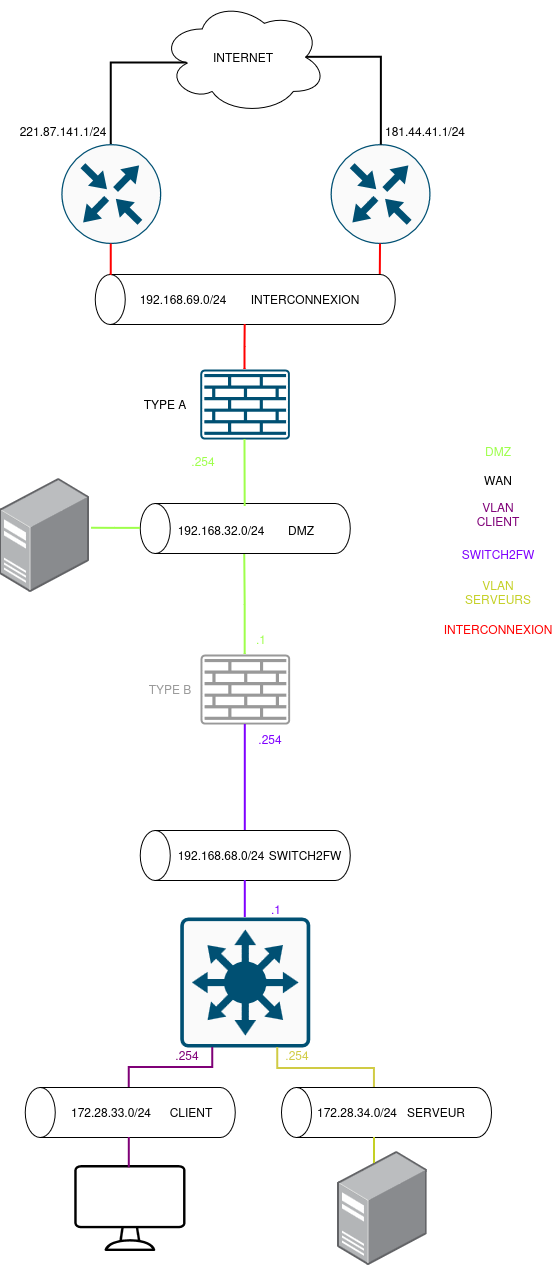

The diagram above was exported from draw.io. Its source (the exported page's mxGraphModel, read from the mxfile embedded in the PNG):
<mxGraphModel dx="2398" dy="1305" grid="1" gridSize="10" guides="1" tooltips="1" connect="1" arrows="1" fold="1" page="1" pageScale="1" pageWidth="827" pageHeight="1169" math="0" shadow="0">
  <root>
    <mxCell id="0" />
    <mxCell id="1" parent="0" />
    <mxCell id="-7lCmRlwIVtX720EEsMy-2" parent="1" style="sketch=0;points=[[0.015,0.015,0],[0.985,0.015,0],[0.985,0.985,0],[0.015,0.985,0],[0.25,0,0],[0.5,0,0],[0.75,0,0],[1,0.25,0],[1,0.5,0],[1,0.75,0],[0.75,1,0],[0.5,1,0],[0.25,1,0],[0,0.75,0],[0,0.5,0],[0,0.25,0]];verticalLabelPosition=bottom;html=1;verticalAlign=top;aspect=fixed;align=center;pointerEvents=1;shape=mxgraph.cisco19.rect;prIcon=l3_switch;fillColor=#FAFAFA;strokeColor=#005073;" value="" vertex="1">
      <mxGeometry height="130" width="130" x="312.8" y="963" as="geometry" />
    </mxCell>
    <mxCell id="-7lCmRlwIVtX720EEsMy-3" parent="1" style="sketch=0;points=[[0.015,0.015,0],[0.985,0.015,0],[0.985,0.985,0],[0.015,0.985,0],[0.25,0,0],[0.5,0,0],[0.75,0,0],[1,0.25,0],[1,0.5,0],[1,0.75,0],[0.75,1,0],[0.5,1,0],[0.25,1,0],[0,0.75,0],[0,0.5,0],[0,0.25,0]];verticalLabelPosition=bottom;html=1;verticalAlign=top;aspect=fixed;align=center;pointerEvents=1;shape=mxgraph.cisco19.rect;prIcon=firewall;fillColor=none;strokeColor=#005073;fillStyle=auto;gradientColor=none;" value="" vertex="1">
      <mxGeometry height="70" width="89.6" x="332.8" y="415" as="geometry" />
    </mxCell>
    <mxCell id="-7lCmRlwIVtX720EEsMy-7" parent="1" style="image;points=[];aspect=fixed;html=1;align=center;shadow=0;dashed=0;image=img/lib/allied_telesis/computer_and_terminals/Server_Desktop.svg;" value="" vertex="1">
      <mxGeometry height="113.58" width="89.6" x="132.4" y="524" as="geometry" />
    </mxCell>
    <mxCell id="-7lCmRlwIVtX720EEsMy-13" parent="1" style="text;html=1;whiteSpace=wrap;strokeColor=none;fillColor=none;align=center;verticalAlign=middle;rounded=0;" value="&lt;div&gt;&lt;span style=&quot;color: rgb(158, 255, 75);&quot;&gt;DMZ&lt;/span&gt;&lt;/div&gt;&lt;div&gt;&lt;span style=&quot;color: rgb(158, 255, 75);&quot;&gt;&lt;br&gt;&lt;/span&gt;&lt;/div&gt;" vertex="1">
      <mxGeometry height="30" width="60" x="601" y="489" as="geometry" />
    </mxCell>
    <mxCell id="-7lCmRlwIVtX720EEsMy-14" parent="1" style="text;html=1;whiteSpace=wrap;strokeColor=none;fillColor=none;align=center;verticalAlign=middle;rounded=0;" value="WAN" vertex="1">
      <mxGeometry height="30" width="60" x="601" y="511" as="geometry" />
    </mxCell>
    <mxCell id="-7lCmRlwIVtX720EEsMy-16" parent="1" style="text;html=1;whiteSpace=wrap;strokeColor=none;fillColor=none;align=center;verticalAlign=middle;rounded=0;" value="&lt;span style=&quot;color: light-dark(rgb(127, 0, 119), rgb(0, 255, 0));&quot;&gt;VLAN CLIENT&lt;/span&gt;" vertex="1">
      <mxGeometry height="30" width="60" x="601" y="545" as="geometry" />
    </mxCell>
    <mxCell id="-7lCmRlwIVtX720EEsMy-20" parent="1" style="sketch=0;verticalLabelPosition=bottom;sketch=0;aspect=fixed;html=1;verticalAlign=top;strokeColor=none;fillColor=#000000;align=center;outlineConnect=0;pointerEvents=1;shape=mxgraph.citrix2.desktop;" value="" vertex="1">
      <mxGeometry height="86" width="111.23" x="207.19" y="1211" as="geometry" />
    </mxCell>
    <mxCell id="-7lCmRlwIVtX720EEsMy-22" parent="1" style="text;html=1;whiteSpace=wrap;strokeColor=none;fillColor=none;align=center;verticalAlign=middle;rounded=0;" value="&lt;span style=&quot;color: rgb(127, 0, 255);&quot;&gt;SWITCH2FW&lt;/span&gt;" vertex="1">
      <mxGeometry height="30" width="60" x="601" y="585" as="geometry" />
    </mxCell>
    <mxCell id="-7lCmRlwIVtX720EEsMy-27" parent="1" style="shape=cylinder3;whiteSpace=wrap;html=1;boundedLbl=1;backgroundOutline=1;size=15;rotation=-90;" value="" vertex="1">
      <mxGeometry height="210" width="50" x="352.8" y="469" as="geometry" />
    </mxCell>
    <mxCell id="-7lCmRlwIVtX720EEsMy-31" parent="1" style="shape=cylinder3;whiteSpace=wrap;html=1;boundedLbl=1;backgroundOutline=1;size=15;rotation=-90;" value="" vertex="1">
      <mxGeometry height="210" width="50" x="352.8" y="796" as="geometry" />
    </mxCell>
    <mxCell id="-7lCmRlwIVtX720EEsMy-32" parent="1" style="shape=cylinder3;whiteSpace=wrap;html=1;boundedLbl=1;backgroundOutline=1;size=15;rotation=-90;" value="" vertex="1">
      <mxGeometry height="210" width="50" x="237.8" y="1053" as="geometry" />
    </mxCell>
    <mxCell id="-7lCmRlwIVtX720EEsMy-41" edge="1" parent="1" source="-7lCmRlwIVtX720EEsMy-2" style="edgeStyle=orthogonalEdgeStyle;rounded=0;orthogonalLoop=1;jettySize=auto;html=1;exitX=0.5;exitY=0;exitDx=0;exitDy=0;exitPerimeter=0;entryX=0;entryY=0.5;entryDx=0;entryDy=0;entryPerimeter=0;endArrow=none;endFill=0;strokeWidth=2;strokeColor=#7F00FF;" target="-7lCmRlwIVtX720EEsMy-31">
      <mxGeometry relative="1" as="geometry" />
    </mxCell>
    <mxCell id="-7lCmRlwIVtX720EEsMy-42" edge="1" parent="1" source="-7lCmRlwIVtX720EEsMy-2" style="edgeStyle=orthogonalEdgeStyle;rounded=0;orthogonalLoop=1;jettySize=auto;html=1;exitX=0.25;exitY=1;exitDx=0;exitDy=0;exitPerimeter=0;entryX=1;entryY=0.5;entryDx=0;entryDy=0;entryPerimeter=0;endArrow=none;endFill=0;strokeWidth=2;strokeColor=#7F0077;">
      <mxGeometry relative="1" as="geometry">
        <mxPoint x="261.79999999999995" y="1133" as="targetPoint" />
      </mxGeometry>
    </mxCell>
    <mxCell id="-7lCmRlwIVtX720EEsMy-43" edge="1" parent="1" style="edgeStyle=orthogonalEdgeStyle;rounded=0;orthogonalLoop=1;jettySize=auto;html=1;exitX=0;exitY=0.5;exitDx=0;exitDy=0;exitPerimeter=0;entryX=0.491;entryY=0.027;entryDx=0;entryDy=0;entryPerimeter=0;endArrow=none;endFill=0;strokeWidth=2;strokeColor=#7F0077;" target="-7lCmRlwIVtX720EEsMy-20">
      <mxGeometry relative="1" as="geometry">
        <mxPoint x="261.79999999999995" y="1183" as="sourcePoint" />
      </mxGeometry>
    </mxCell>
    <mxCell id="-7lCmRlwIVtX720EEsMy-44" parent="1" style="text;html=1;whiteSpace=wrap;strokeColor=none;fillColor=none;align=center;verticalAlign=middle;rounded=0;" value="172.28.33.0/24" vertex="1">
      <mxGeometry height="30" width="60" x="213.8" y="1143" as="geometry" />
    </mxCell>
    <mxCell id="-7lCmRlwIVtX720EEsMy-45" parent="1" style="text;html=1;whiteSpace=wrap;strokeColor=none;fillColor=none;align=center;verticalAlign=middle;rounded=0;" value="192.168.68.0/24" vertex="1">
      <mxGeometry height="30" width="60" x="323.8" y="886" as="geometry" />
    </mxCell>
    <mxCell id="-7lCmRlwIVtX720EEsMy-46" parent="1" style="shape=cylinder3;whiteSpace=wrap;html=1;boundedLbl=1;backgroundOutline=1;size=15;rotation=-90;" value="" vertex="1">
      <mxGeometry height="210" width="50" x="494" y="1053" as="geometry" />
    </mxCell>
    <mxCell id="-7lCmRlwIVtX720EEsMy-47" parent="1" style="text;html=1;whiteSpace=wrap;strokeColor=none;fillColor=none;align=center;verticalAlign=middle;rounded=0;" value="&lt;div&gt;172.28.34.0/24&lt;/div&gt;" vertex="1">
      <mxGeometry height="30" width="60" x="460" y="1143" as="geometry" />
    </mxCell>
    <mxCell id="-7lCmRlwIVtX720EEsMy-48" edge="1" parent="1" style="edgeStyle=orthogonalEdgeStyle;rounded=0;orthogonalLoop=1;jettySize=auto;html=1;exitX=1;exitY=0.5;exitDx=0;exitDy=0;exitPerimeter=0;entryX=0.75;entryY=1;entryDx=0;entryDy=0;entryPerimeter=0;endArrow=none;endFill=0;strokeWidth=2;strokeColor=#D0CB44;" target="-7lCmRlwIVtX720EEsMy-2">
      <mxGeometry relative="1" as="geometry">
        <Array as="points">
          <mxPoint x="507" y="1114" />
          <mxPoint x="410.29" y="1114" />
        </Array>
        <mxPoint x="507" y="1133" as="sourcePoint" />
      </mxGeometry>
    </mxCell>
    <mxCell id="-7lCmRlwIVtX720EEsMy-49" parent="1" style="image;points=[];aspect=fixed;html=1;align=center;shadow=0;dashed=0;image=img/lib/allied_telesis/computer_and_terminals/Server_Desktop.svg;" value="" vertex="1">
      <mxGeometry height="113.58" width="89.6" x="470" y="1197.21" as="geometry" />
    </mxCell>
    <mxCell id="-7lCmRlwIVtX720EEsMy-50" edge="1" parent="1" style="edgeStyle=orthogonalEdgeStyle;rounded=0;orthogonalLoop=1;jettySize=auto;html=1;exitX=0;exitY=0.5;exitDx=0;exitDy=0;exitPerimeter=0;entryX=0.413;entryY=0.104;entryDx=0;entryDy=0;entryPerimeter=0;endArrow=none;endFill=0;strokeWidth=2;strokeColor=#C4D025;" target="-7lCmRlwIVtX720EEsMy-49">
      <mxGeometry relative="1" as="geometry">
        <mxPoint x="507" y="1183" as="sourcePoint" />
      </mxGeometry>
    </mxCell>
    <mxCell id="-7lCmRlwIVtX720EEsMy-51" parent="1" style="text;html=1;whiteSpace=wrap;strokeColor=none;fillColor=none;align=center;verticalAlign=middle;rounded=0;" value="&lt;span style=&quot;color: rgb(196, 208, 37);&quot;&gt;VLAN SERVEURS&lt;/span&gt;" vertex="1">
      <mxGeometry height="30" width="60" x="601" y="623" as="geometry" />
    </mxCell>
    <mxCell id="-7lCmRlwIVtX720EEsMy-52" parent="1" style="text;html=1;whiteSpace=wrap;strokeColor=none;fillColor=none;align=center;verticalAlign=middle;rounded=0;" value="192.168.32.0/24" vertex="1">
      <mxGeometry height="30" width="60" x="323.8" y="561" as="geometry" />
    </mxCell>
    <mxCell id="-7lCmRlwIVtX720EEsMy-54" parent="1" style="text;html=1;whiteSpace=wrap;strokeColor=none;fillColor=none;align=center;verticalAlign=middle;rounded=0;" value="&lt;div&gt;DMZ&lt;/div&gt;" vertex="1">
      <mxGeometry height="30" width="60" x="403.6" y="561" as="geometry" />
    </mxCell>
    <mxCell id="-7lCmRlwIVtX720EEsMy-56" parent="1" style="text;html=1;whiteSpace=wrap;strokeColor=none;fillColor=none;align=center;verticalAlign=middle;rounded=0;" value="SWITCH2FW" vertex="1">
      <mxGeometry height="30" width="60" x="407.6" y="886" as="geometry" />
    </mxCell>
    <mxCell id="-7lCmRlwIVtX720EEsMy-57" parent="1" style="text;html=1;whiteSpace=wrap;strokeColor=none;fillColor=none;align=center;verticalAlign=middle;rounded=0;" value="SERVEUR" vertex="1">
      <mxGeometry height="30" width="60" x="539" y="1143" as="geometry" />
    </mxCell>
    <mxCell id="-7lCmRlwIVtX720EEsMy-58" parent="1" style="text;html=1;whiteSpace=wrap;strokeColor=none;fillColor=none;align=center;verticalAlign=middle;rounded=0;" value="CLIENT" vertex="1">
      <mxGeometry height="30" width="60" x="293.9" y="1143" as="geometry" />
    </mxCell>
    <mxCell id="-7lCmRlwIVtX720EEsMy-63" edge="1" parent="1" source="-7lCmRlwIVtX720EEsMy-61" style="edgeStyle=orthogonalEdgeStyle;rounded=0;orthogonalLoop=1;jettySize=auto;html=1;exitX=0.5;exitY=0;exitDx=0;exitDy=0;exitPerimeter=0;endArrow=none;endFill=0;strokeWidth=2;strokeColor=#9EFF4B;">
      <mxGeometry relative="1" as="geometry">
        <mxPoint x="377.3529411764707" y="600" as="targetPoint" />
      </mxGeometry>
    </mxCell>
    <mxCell id="-7lCmRlwIVtX720EEsMy-61" parent="1" style="sketch=0;points=[[0.015,0.015,0],[0.985,0.015,0],[0.985,0.985,0],[0.015,0.985,0],[0.25,0,0],[0.5,0,0],[0.75,0,0],[1,0.25,0],[1,0.5,0],[1,0.75,0],[0.75,1,0],[0.5,1,0],[0.25,1,0],[0,0.75,0],[0,0.5,0],[0,0.25,0]];verticalLabelPosition=bottom;html=1;verticalAlign=top;aspect=fixed;align=center;pointerEvents=1;shape=mxgraph.cisco19.rect;prIcon=firewall;fillColor=none;strokeColor=#999999;" value="" vertex="1">
      <mxGeometry height="70" width="89.6" x="333" y="700" as="geometry" />
    </mxCell>
    <mxCell id="-7lCmRlwIVtX720EEsMy-62" edge="1" parent="1" source="-7lCmRlwIVtX720EEsMy-3" style="edgeStyle=orthogonalEdgeStyle;rounded=0;orthogonalLoop=1;jettySize=auto;html=1;exitX=0.5;exitY=1;exitDx=0;exitDy=0;exitPerimeter=0;entryX=1;entryY=0.5;entryDx=0;entryDy=0;entryPerimeter=0;endArrow=none;endFill=0;strokeWidth=2;strokeColor=#9EFF4B;">
      <mxGeometry relative="1" as="geometry">
        <Array as="points">
          <mxPoint x="378.57" y="492" />
        </Array>
        <mxPoint x="194.79999999999995" y="440" as="sourcePoint" />
        <mxPoint x="377.79999999999995" y="552" as="targetPoint" />
      </mxGeometry>
    </mxCell>
    <mxCell id="-7lCmRlwIVtX720EEsMy-64" edge="1" parent="1" source="-7lCmRlwIVtX720EEsMy-27" style="edgeStyle=orthogonalEdgeStyle;rounded=0;orthogonalLoop=1;jettySize=auto;html=1;exitX=0.5;exitY=0;exitDx=0;exitDy=0;exitPerimeter=0;entryX=1.021;entryY=0.439;entryDx=0;entryDy=0;entryPerimeter=0;endArrow=none;endFill=0;strokeWidth=2;strokeColor=#9EFF4B;" target="-7lCmRlwIVtX720EEsMy-7">
      <mxGeometry relative="1" as="geometry" />
    </mxCell>
    <mxCell id="-7lCmRlwIVtX720EEsMy-65" edge="1" parent="1" source="-7lCmRlwIVtX720EEsMy-31" style="edgeStyle=orthogonalEdgeStyle;rounded=0;orthogonalLoop=1;jettySize=auto;html=1;exitX=1;exitY=0.5;exitDx=0;exitDy=0;exitPerimeter=0;entryX=0.5;entryY=1;entryDx=0;entryDy=0;entryPerimeter=0;endArrow=none;endFill=0;strokeWidth=2;strokeColor=#7F00FF;" target="-7lCmRlwIVtX720EEsMy-61">
      <mxGeometry relative="1" as="geometry" />
    </mxCell>
    <mxCell id="YxD2mzI9Cey0AkdovG-L-2" parent="1" style="text;html=1;whiteSpace=wrap;strokeColor=none;fillColor=none;align=center;verticalAlign=middle;rounded=0;" value="&lt;span style=&quot;color: rgb(158, 255, 75);&quot;&gt;.254&lt;/span&gt;" vertex="1">
      <mxGeometry height="30" width="60" x="305.6" y="492" as="geometry" />
    </mxCell>
    <mxCell id="YxD2mzI9Cey0AkdovG-L-8" parent="1" style="text;html=1;whiteSpace=wrap;strokeColor=none;fillColor=none;align=center;verticalAlign=middle;rounded=0;" value="&lt;span style=&quot;color: rgb(127, 0, 255);&quot;&gt;.254&lt;/span&gt;" vertex="1">
      <mxGeometry height="30" width="60" x="373" y="770" as="geometry" />
    </mxCell>
    <mxCell id="YxD2mzI9Cey0AkdovG-L-9" parent="1" style="text;html=1;whiteSpace=wrap;strokeColor=none;fillColor=none;align=center;verticalAlign=middle;rounded=0;" value="&lt;span style=&quot;color: rgb(127, 0, 255);&quot;&gt;.1&lt;/span&gt;" vertex="1">
      <mxGeometry height="30" width="60" x="378.8" y="940" as="geometry" />
    </mxCell>
    <mxCell id="i3v2fO2-A15IYVQR5ti5-1" parent="1" style="ellipse;shape=cloud;whiteSpace=wrap;html=1;" value="INTERNET" vertex="1">
      <mxGeometry height="113.58" width="165.81" x="293.2" y="46" as="geometry" />
    </mxCell>
    <mxCell id="i3v2fO2-A15IYVQR5ti5-4" parent="1" style="text;html=1;whiteSpace=wrap;strokeColor=none;fillColor=none;align=center;verticalAlign=middle;rounded=0;" value="221.87.141.1/24" vertex="1">
      <mxGeometry height="30" width="60" x="166" y="162" as="geometry" />
    </mxCell>
    <mxCell id="i3v2fO2-A15IYVQR5ti5-5" parent="1" style="text;html=1;whiteSpace=wrap;strokeColor=none;fillColor=none;align=center;verticalAlign=middle;rounded=0;" value="181.44.41.1/24" vertex="1">
      <mxGeometry height="30" width="60" x="528" y="162" as="geometry" />
    </mxCell>
    <mxCell id="i3v2fO2-A15IYVQR5ti5-24" parent="1" style="text;html=1;whiteSpace=wrap;strokeColor=none;fillColor=none;align=center;verticalAlign=middle;rounded=0;" value="&lt;div&gt;&lt;span style=&quot;color: rgb(158, 255, 75);&quot;&gt;.1&lt;/span&gt;&lt;/div&gt;" vertex="1">
      <mxGeometry height="30" width="60" x="363.6" y="670" as="geometry" />
    </mxCell>
    <mxCell id="i3v2fO2-A15IYVQR5ti5-27" parent="1" style="text;html=1;whiteSpace=wrap;strokeColor=none;fillColor=none;align=center;verticalAlign=middle;rounded=0;" value="&lt;span style=&quot;color: rgb(127, 0, 119);&quot;&gt;.254&lt;/span&gt;" vertex="1">
      <mxGeometry height="30" width="60" x="289.6" y="1086" as="geometry" />
    </mxCell>
    <mxCell id="i3v2fO2-A15IYVQR5ti5-29" parent="1" style="text;html=1;whiteSpace=wrap;strokeColor=none;fillColor=none;align=center;verticalAlign=middle;rounded=0;fontSize=16;" value="&lt;font style=&quot;font-size: 12px;&quot;&gt;&lt;span style=&quot;color: rgb(208, 203, 68);&quot;&gt;.254&lt;/span&gt;&lt;/font&gt;" vertex="1">
      <mxGeometry height="30" width="60" x="400" y="1084" as="geometry" />
    </mxCell>
    <mxCell id="cShaQGt4Y3gOoHRv3jB4-1" parent="1" style="text;html=1;whiteSpace=wrap;strokeColor=none;fillColor=none;align=center;verticalAlign=middle;rounded=0;" value="TYPE A" vertex="1">
      <mxGeometry height="30" width="60" x="267.8" y="435" as="geometry" />
    </mxCell>
    <mxCell id="cShaQGt4Y3gOoHRv3jB4-2" parent="1" style="text;html=1;whiteSpace=wrap;strokeColor=none;fillColor=none;align=center;verticalAlign=middle;rounded=0;" value="&lt;span style=&quot;color: rgb(153, 153, 153);&quot;&gt;TYPE B&lt;/span&gt;" vertex="1">
      <mxGeometry height="30" width="60" x="273" y="720" as="geometry" />
    </mxCell>
    <mxCell id="0QWcSFIxP3--xDGU6QQn-1" parent="1" style="sketch=0;points=[[0.5,0,0],[1,0.5,0],[0.5,1,0],[0,0.5,0],[0.145,0.145,0],[0.8555,0.145,0],[0.855,0.8555,0],[0.145,0.855,0]];verticalLabelPosition=bottom;html=1;verticalAlign=top;aspect=fixed;align=center;pointerEvents=1;shape=mxgraph.cisco19.rect;prIcon=router;fillColor=#FAFAFA;strokeColor=#005073;" value="" vertex="1">
      <mxGeometry height="100" width="100" x="193.8" y="189.58" as="geometry" />
    </mxCell>
    <mxCell id="0QWcSFIxP3--xDGU6QQn-2" parent="1" style="sketch=0;points=[[0.5,0,0],[1,0.5,0],[0.5,1,0],[0,0.5,0],[0.145,0.145,0],[0.8555,0.145,0],[0.855,0.8555,0],[0.145,0.855,0]];verticalLabelPosition=bottom;html=1;verticalAlign=top;aspect=fixed;align=center;pointerEvents=1;shape=mxgraph.cisco19.rect;prIcon=router;fillColor=#FAFAFA;strokeColor=#005073;" value="" vertex="1">
      <mxGeometry height="100" width="100" x="463" y="189.57999999999998" as="geometry" />
    </mxCell>
    <mxCell id="0QWcSFIxP3--xDGU6QQn-3" edge="1" parent="1" source="0QWcSFIxP3--xDGU6QQn-1" style="edgeStyle=orthogonalEdgeStyle;rounded=0;orthogonalLoop=1;jettySize=auto;html=1;exitX=0.5;exitY=0;exitDx=0;exitDy=0;exitPerimeter=0;entryX=0.16;entryY=0.55;entryDx=0;entryDy=0;entryPerimeter=0;strokeWidth=2;endArrow=none;endFill=0;" target="i3v2fO2-A15IYVQR5ti5-1">
      <mxGeometry relative="1" as="geometry">
        <Array as="points">
          <mxPoint x="243.8" y="108.5" />
        </Array>
      </mxGeometry>
    </mxCell>
    <mxCell id="0QWcSFIxP3--xDGU6QQn-4" edge="1" parent="1" source="0QWcSFIxP3--xDGU6QQn-2" style="edgeStyle=orthogonalEdgeStyle;rounded=0;orthogonalLoop=1;jettySize=auto;html=1;exitX=0.5;exitY=0;exitDx=0;exitDy=0;exitPerimeter=0;entryX=0.875;entryY=0.5;entryDx=0;entryDy=0;entryPerimeter=0;endArrow=none;endFill=0;strokeWidth=2;">
      <mxGeometry relative="1" as="geometry">
        <Array as="points">
          <mxPoint x="514" y="189.6" />
          <mxPoint x="514" y="102.7" />
        </Array>
        <mxPoint x="501.32" y="189.52999999999992" as="sourcePoint" />
        <mxPoint x="438.60375000000016" y="102.73999999999997" as="targetPoint" />
      </mxGeometry>
    </mxCell>
    <mxCell id="0QWcSFIxP3--xDGU6QQn-8" parent="1" style="shape=cylinder3;whiteSpace=wrap;html=1;boundedLbl=1;backgroundOutline=1;size=15;rotation=-90;" value="" vertex="1">
      <mxGeometry height="300" width="50" x="352.8" y="195" as="geometry" />
    </mxCell>
    <mxCell id="0QWcSFIxP3--xDGU6QQn-9" edge="1" parent="1" source="-7lCmRlwIVtX720EEsMy-3" style="edgeStyle=orthogonalEdgeStyle;rounded=0;orthogonalLoop=1;jettySize=auto;html=1;exitX=0.5;exitY=0;exitDx=0;exitDy=0;exitPerimeter=0;entryX=0;entryY=0.5;entryDx=0;entryDy=0;entryPerimeter=0;endArrow=none;endFill=0;strokeWidth=2;strokeColor=#FF0000;" target="0QWcSFIxP3--xDGU6QQn-8">
      <mxGeometry relative="1" as="geometry" />
    </mxCell>
    <mxCell id="0QWcSFIxP3--xDGU6QQn-12" edge="1" parent="1" source="0QWcSFIxP3--xDGU6QQn-8" style="edgeStyle=orthogonalEdgeStyle;rounded=0;orthogonalLoop=1;jettySize=auto;html=1;exitX=1;exitY=0;exitDx=0;exitDy=15;exitPerimeter=0;entryX=0.5;entryY=1;entryDx=0;entryDy=0;entryPerimeter=0;endArrow=none;endFill=0;startArrow=none;startFill=0;strokeWidth=2;strokeColor=#FF0000;" target="0QWcSFIxP3--xDGU6QQn-1">
      <mxGeometry relative="1" as="geometry" />
    </mxCell>
    <mxCell id="0QWcSFIxP3--xDGU6QQn-13" edge="1" parent="1" source="0QWcSFIxP3--xDGU6QQn-8" style="edgeStyle=orthogonalEdgeStyle;rounded=0;orthogonalLoop=1;jettySize=auto;html=1;exitX=1;exitY=1;exitDx=0;exitDy=-15;exitPerimeter=0;entryX=0.5;entryY=1;entryDx=0;entryDy=0;entryPerimeter=0;endArrow=none;endFill=0;strokeWidth=2;strokeColor=#FF0000;" target="0QWcSFIxP3--xDGU6QQn-2">
      <mxGeometry relative="1" as="geometry" />
    </mxCell>
    <mxCell id="0QWcSFIxP3--xDGU6QQn-14" parent="1" style="text;html=1;whiteSpace=wrap;strokeColor=none;fillColor=none;align=center;verticalAlign=middle;rounded=0;" value="192.168.69.0/24" vertex="1">
      <mxGeometry height="30" width="60" x="286" y="330" as="geometry" />
    </mxCell>
    <mxCell id="0QWcSFIxP3--xDGU6QQn-15" parent="1" style="text;html=1;whiteSpace=wrap;strokeColor=none;fillColor=none;align=center;verticalAlign=middle;rounded=0;" value="INTERCONNEXION" vertex="1">
      <mxGeometry height="30" width="60" x="408" y="330" as="geometry" />
    </mxCell>
    <mxCell id="0QWcSFIxP3--xDGU6QQn-16" parent="1" style="text;html=1;whiteSpace=wrap;strokeColor=none;fillColor=none;align=center;verticalAlign=middle;rounded=0;" value="&lt;span style=&quot;color: rgb(255, 0, 0);&quot;&gt;INTERCONNEXION&lt;/span&gt;" vertex="1">
      <mxGeometry height="30" width="60" x="601" y="660" as="geometry" />
    </mxCell>
  </root>
</mxGraphModel>